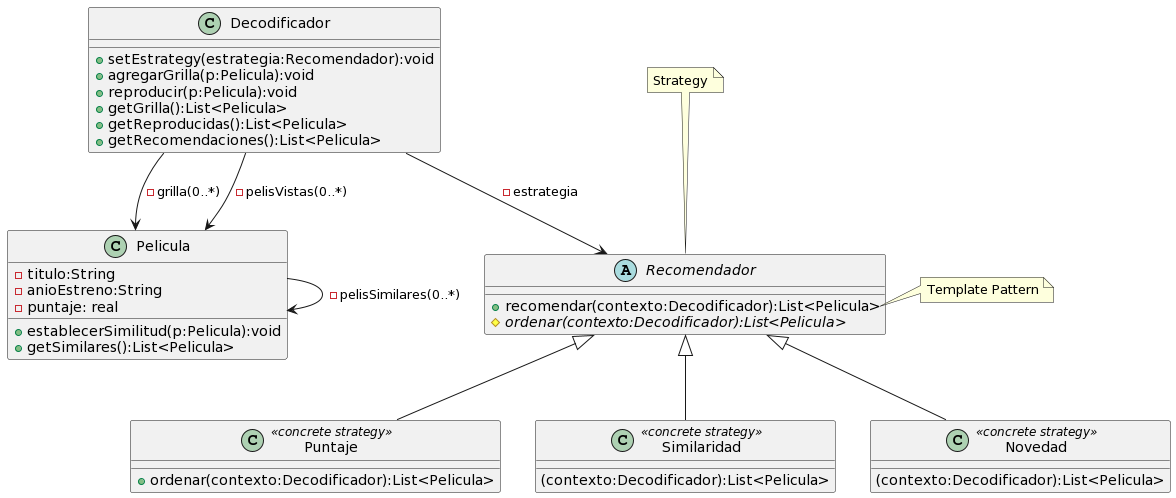

The diagram above was rendered by PlantUML. Its source (embedded in the PNG):
@startuml
Decodificador --> Pelicula: -grilla(0..*)
Decodificador --> Pelicula: -pelisVistas(0..*)
Pelicula --> Pelicula: -pelisSimilares(0..*)
Decodificador --> Recomendador: -estrategia
Recomendador <|-- Puntaje
Recomendador <|-- Similaridad
Recomendador <|-- Novedad

class Decodificador{
  +setEstrategy(estrategia:Recomendador):void
  +agregarGrilla(p:Pelicula):void
  +reproducir(p:Pelicula):void
  +getGrilla():List<Pelicula>
  +getReproducidas():List<Pelicula>
  +getRecomendaciones():List<Pelicula>
}
class Pelicula{
  -titulo:String
  -anioEstreno:String
  -puntaje: real

  +establecerSimilitud(p:Pelicula):void
  +getSimilares():List<Pelicula>
}

note top of Recomendador : Strategy

note right of Recomendador::recomendar
  Template Pattern
end note

abstract Recomendador{
  +recomendar(contexto:Decodificador):List<Pelicula>
  {abstract}#ordenar(contexto:Decodificador):List<Pelicula>
}
class Puntaje<< concrete strategy >>{
 +ordenar(contexto:Decodificador):List<Pelicula>
}
class Similaridad<< concrete strategy >>{
(contexto:Decodificador):List<Pelicula>
}
class Novedad<< concrete strategy >>{
(contexto:Decodificador):List<Pelicula>
}
@enduml